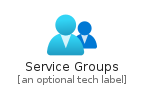

The diagram above was rendered by PlantUML. Its source (embedded in the PNG):
@startuml
' configures the library
!global $INCLUSION_MODE="local"
!global $LIB_BASE_LOCATION="../../.."

' loads the library's bootstrap
!include $LIB_BASE_LOCATION/bootstrap.puml

' loads the package bootstrap
include('azure-4/bootstrap')

' loads the Item which embeds the element ServiceGroups
include('azure-4/Item/Identity/ServiceGroups')

' renders the element
ServiceGroups('ServiceGroups', 'Service Groups', 'an optional tech label')
@enduml